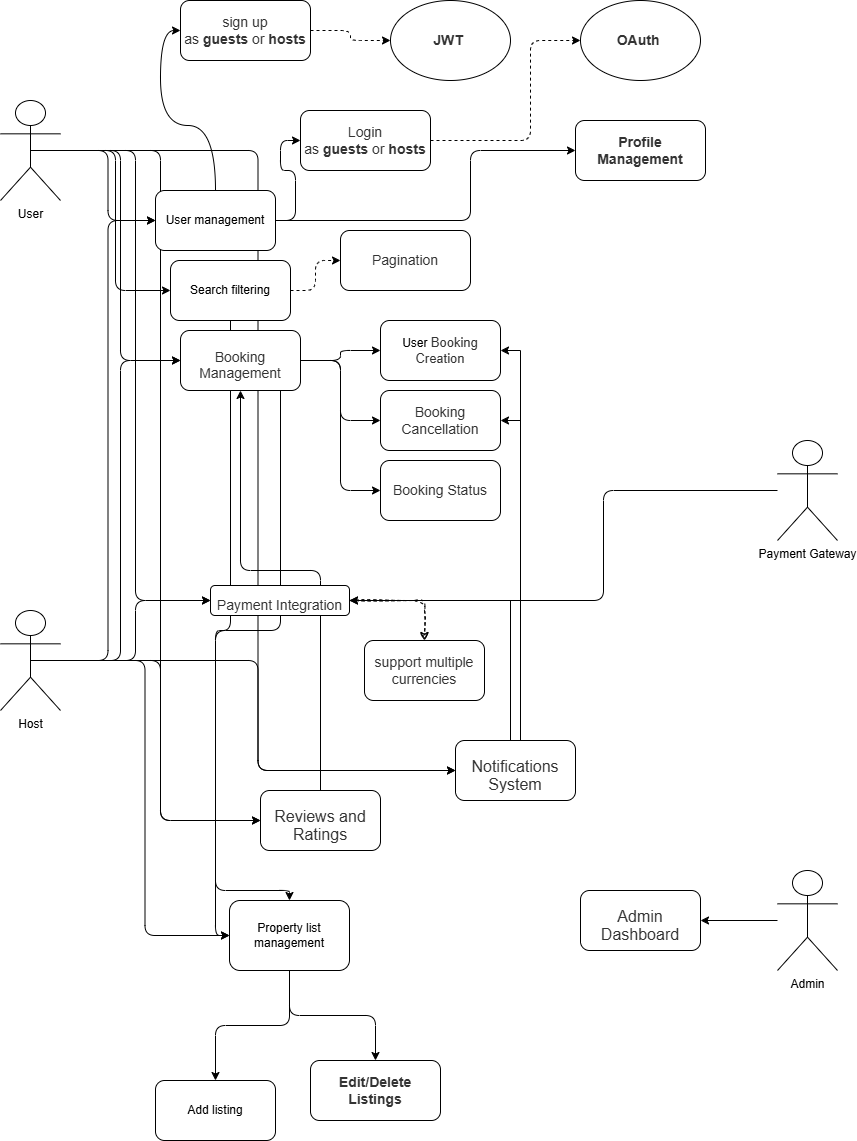

The diagram above was exported from draw.io. Its source (the exported page's mxGraphModel, read from the mxfile embedded in the PNG):
<mxGraphModel dx="1863" dy="1109" grid="1" gridSize="10" guides="1" tooltips="1" connect="1" arrows="1" fold="1" page="1" pageScale="1" pageWidth="827" pageHeight="1169" background="#FFFFFF" math="0" shadow="0">
  <root>
    <mxCell id="0" />
    <mxCell id="1" parent="0" />
    <mxCell id="ERW3KUnwM-NbH_cCMKoB-70" style="edgeStyle=orthogonalEdgeStyle;rounded=1;orthogonalLoop=1;jettySize=auto;html=1;entryX=0;entryY=0.5;entryDx=0;entryDy=0;curved=0;" edge="1" parent="1" source="ERW3KUnwM-NbH_cCMKoB-1" target="ERW3KUnwM-NbH_cCMKoB-68">
      <mxGeometry relative="1" as="geometry" />
    </mxCell>
    <mxCell id="ERW3KUnwM-NbH_cCMKoB-67" style="edgeStyle=orthogonalEdgeStyle;rounded=1;orthogonalLoop=1;jettySize=auto;html=1;entryX=0.5;entryY=1;entryDx=0;entryDy=0;curved=0;" edge="1" parent="1" source="ERW3KUnwM-NbH_cCMKoB-59" target="ERW3KUnwM-NbH_cCMKoB-35">
      <mxGeometry relative="1" as="geometry">
        <Array as="points">
          <mxPoint x="370" y="570" />
          <mxPoint x="290" y="570" />
        </Array>
      </mxGeometry>
    </mxCell>
    <mxCell id="ERW3KUnwM-NbH_cCMKoB-54" style="edgeStyle=orthogonalEdgeStyle;rounded=1;orthogonalLoop=1;jettySize=auto;html=1;entryX=0;entryY=0.5;entryDx=0;entryDy=0;curved=0;" edge="1" parent="1" source="ERW3KUnwM-NbH_cCMKoB-3" target="ERW3KUnwM-NbH_cCMKoB-52">
      <mxGeometry relative="1" as="geometry" />
    </mxCell>
    <mxCell id="ERW3KUnwM-NbH_cCMKoB-53" style="edgeStyle=orthogonalEdgeStyle;rounded=1;orthogonalLoop=1;jettySize=auto;html=1;entryX=0;entryY=0.5;entryDx=0;entryDy=0;curved=0;" edge="1" parent="1" source="ERW3KUnwM-NbH_cCMKoB-1" target="ERW3KUnwM-NbH_cCMKoB-52">
      <mxGeometry relative="1" as="geometry" />
    </mxCell>
    <mxCell id="ERW3KUnwM-NbH_cCMKoB-7" style="edgeStyle=orthogonalEdgeStyle;rounded=1;orthogonalLoop=1;jettySize=auto;html=1;exitX=0.5;exitY=0.5;exitDx=0;exitDy=0;exitPerimeter=0;entryX=0;entryY=0.5;entryDx=0;entryDy=0;curved=0;" edge="1" parent="1" source="ERW3KUnwM-NbH_cCMKoB-1" target="ERW3KUnwM-NbH_cCMKoB-6">
      <mxGeometry relative="1" as="geometry" />
    </mxCell>
    <mxCell id="ERW3KUnwM-NbH_cCMKoB-29" style="edgeStyle=orthogonalEdgeStyle;rounded=1;orthogonalLoop=1;jettySize=auto;html=1;exitX=0.5;exitY=0.5;exitDx=0;exitDy=0;exitPerimeter=0;entryX=0;entryY=0.5;entryDx=0;entryDy=0;curved=0;" edge="1" parent="1" source="ERW3KUnwM-NbH_cCMKoB-1" target="ERW3KUnwM-NbH_cCMKoB-28">
      <mxGeometry relative="1" as="geometry" />
    </mxCell>
    <mxCell id="ERW3KUnwM-NbH_cCMKoB-36" style="edgeStyle=orthogonalEdgeStyle;rounded=1;orthogonalLoop=1;jettySize=auto;html=1;entryX=0;entryY=0.5;entryDx=0;entryDy=0;curved=0;" edge="1" parent="1" source="ERW3KUnwM-NbH_cCMKoB-1" target="ERW3KUnwM-NbH_cCMKoB-35">
      <mxGeometry relative="1" as="geometry" />
    </mxCell>
    <mxCell id="ERW3KUnwM-NbH_cCMKoB-65" style="edgeStyle=orthogonalEdgeStyle;rounded=1;orthogonalLoop=1;jettySize=auto;html=1;entryX=0;entryY=0.5;entryDx=0;entryDy=0;curved=0;" edge="1" parent="1" source="ERW3KUnwM-NbH_cCMKoB-1" target="ERW3KUnwM-NbH_cCMKoB-59">
      <mxGeometry relative="1" as="geometry" />
    </mxCell>
    <mxCell id="ERW3KUnwM-NbH_cCMKoB-1" value="User" style="shape=umlActor;verticalLabelPosition=bottom;verticalAlign=top;html=1;outlineConnect=0;rounded=1;" vertex="1" parent="1">
      <mxGeometry x="50" y="100" width="60" height="100" as="geometry" />
    </mxCell>
    <mxCell id="ERW3KUnwM-NbH_cCMKoB-11" style="edgeStyle=orthogonalEdgeStyle;rounded=1;orthogonalLoop=1;jettySize=auto;html=1;exitX=0.5;exitY=0.5;exitDx=0;exitDy=0;exitPerimeter=0;entryX=0;entryY=0.5;entryDx=0;entryDy=0;curved=0;" edge="1" parent="1" source="ERW3KUnwM-NbH_cCMKoB-3" target="ERW3KUnwM-NbH_cCMKoB-6">
      <mxGeometry relative="1" as="geometry" />
    </mxCell>
    <mxCell id="ERW3KUnwM-NbH_cCMKoB-23" style="edgeStyle=orthogonalEdgeStyle;rounded=1;orthogonalLoop=1;jettySize=auto;html=1;entryX=0;entryY=0.5;entryDx=0;entryDy=0;curved=0;" edge="1" parent="1" source="ERW3KUnwM-NbH_cCMKoB-3" target="ERW3KUnwM-NbH_cCMKoB-22">
      <mxGeometry relative="1" as="geometry" />
    </mxCell>
    <mxCell id="ERW3KUnwM-NbH_cCMKoB-38" style="edgeStyle=orthogonalEdgeStyle;rounded=1;orthogonalLoop=1;jettySize=auto;html=1;entryX=0;entryY=0.5;entryDx=0;entryDy=0;curved=0;" edge="1" parent="1" source="ERW3KUnwM-NbH_cCMKoB-3" target="ERW3KUnwM-NbH_cCMKoB-35">
      <mxGeometry relative="1" as="geometry" />
    </mxCell>
    <mxCell id="ERW3KUnwM-NbH_cCMKoB-66" style="edgeStyle=orthogonalEdgeStyle;rounded=1;orthogonalLoop=1;jettySize=auto;html=1;entryX=0;entryY=0.5;entryDx=0;entryDy=0;curved=0;" edge="1" parent="1" source="ERW3KUnwM-NbH_cCMKoB-3" target="ERW3KUnwM-NbH_cCMKoB-59">
      <mxGeometry relative="1" as="geometry" />
    </mxCell>
    <mxCell id="ERW3KUnwM-NbH_cCMKoB-69" style="edgeStyle=orthogonalEdgeStyle;rounded=1;orthogonalLoop=1;jettySize=auto;html=1;entryX=0;entryY=0.5;entryDx=0;entryDy=0;curved=0;" edge="1" parent="1" source="ERW3KUnwM-NbH_cCMKoB-3" target="ERW3KUnwM-NbH_cCMKoB-68">
      <mxGeometry relative="1" as="geometry" />
    </mxCell>
    <mxCell id="ERW3KUnwM-NbH_cCMKoB-3" value="Host" style="shape=umlActor;verticalLabelPosition=bottom;verticalAlign=top;html=1;outlineConnect=0;rounded=1;" vertex="1" parent="1">
      <mxGeometry x="50" y="610" width="60" height="100" as="geometry" />
    </mxCell>
    <mxCell id="ERW3KUnwM-NbH_cCMKoB-8" style="edgeStyle=orthogonalEdgeStyle;rounded=1;orthogonalLoop=1;jettySize=auto;html=1;curved=1;entryX=0;entryY=0.5;entryDx=0;entryDy=0;" edge="1" parent="1" source="ERW3KUnwM-NbH_cCMKoB-6" target="ERW3KUnwM-NbH_cCMKoB-10">
      <mxGeometry relative="1" as="geometry">
        <mxPoint x="400" y="50" as="targetPoint" />
      </mxGeometry>
    </mxCell>
    <mxCell id="ERW3KUnwM-NbH_cCMKoB-16" style="edgeStyle=orthogonalEdgeStyle;rounded=1;orthogonalLoop=1;jettySize=auto;html=1;entryX=0;entryY=0.5;entryDx=0;entryDy=0;curved=0;" edge="1" parent="1" source="ERW3KUnwM-NbH_cCMKoB-6" target="ERW3KUnwM-NbH_cCMKoB-15">
      <mxGeometry relative="1" as="geometry" />
    </mxCell>
    <mxCell id="ERW3KUnwM-NbH_cCMKoB-21" style="edgeStyle=orthogonalEdgeStyle;rounded=1;orthogonalLoop=1;jettySize=auto;html=1;entryX=0;entryY=0.5;entryDx=0;entryDy=0;curved=0;" edge="1" parent="1" source="ERW3KUnwM-NbH_cCMKoB-6" target="ERW3KUnwM-NbH_cCMKoB-20">
      <mxGeometry relative="1" as="geometry">
        <Array as="points">
          <mxPoint x="520" y="220" />
          <mxPoint x="520" y="150" />
        </Array>
      </mxGeometry>
    </mxCell>
    <mxCell id="ERW3KUnwM-NbH_cCMKoB-6" value="User management" style="rounded=1;whiteSpace=wrap;html=1;" vertex="1" parent="1">
      <mxGeometry x="205" y="190" width="120" height="60" as="geometry" />
    </mxCell>
    <mxCell id="ERW3KUnwM-NbH_cCMKoB-14" style="edgeStyle=orthogonalEdgeStyle;rounded=1;orthogonalLoop=1;jettySize=auto;html=1;entryX=0;entryY=0.5;entryDx=0;entryDy=0;dashed=1;" edge="1" parent="1" source="ERW3KUnwM-NbH_cCMKoB-10" target="ERW3KUnwM-NbH_cCMKoB-13">
      <mxGeometry relative="1" as="geometry" />
    </mxCell>
    <mxCell id="ERW3KUnwM-NbH_cCMKoB-10" value="&lt;span style=&quot;color: rgb(51, 51, 51); font-family: aktiv-grotesk, sans-serif; font-size: 14px; text-align: left; background-color: rgb(255, 255, 255);&quot;&gt;sign up as&amp;nbsp;&lt;/span&gt;&lt;strong style=&quot;box-sizing: border-box; color: rgb(51, 51, 51); font-family: aktiv-grotesk, sans-serif; font-size: 14px; text-align: left; background-color: rgb(255, 255, 255);&quot;&gt;guests&lt;/strong&gt;&lt;span style=&quot;color: rgb(51, 51, 51); font-family: aktiv-grotesk, sans-serif; font-size: 14px; text-align: left; background-color: rgb(255, 255, 255);&quot;&gt;&amp;nbsp;or&amp;nbsp;&lt;/span&gt;&lt;strong style=&quot;box-sizing: border-box; color: rgb(51, 51, 51); font-family: aktiv-grotesk, sans-serif; font-size: 14px; text-align: left; background-color: rgb(255, 255, 255);&quot;&gt;hosts&lt;/strong&gt;" style="rounded=1;whiteSpace=wrap;html=1;" vertex="1" parent="1">
      <mxGeometry x="230" width="130" height="60" as="geometry" />
    </mxCell>
    <mxCell id="ERW3KUnwM-NbH_cCMKoB-13" value="&lt;strong style=&quot;box-sizing: border-box; color: rgb(51, 51, 51); font-family: aktiv-grotesk, sans-serif; font-size: 14px; text-align: left; background-color: rgb(255, 255, 255);&quot;&gt;JWT&amp;nbsp;&lt;/strong&gt;" style="ellipse;whiteSpace=wrap;html=1;rounded=1;" vertex="1" parent="1">
      <mxGeometry x="440" width="120" height="80" as="geometry" />
    </mxCell>
    <mxCell id="ERW3KUnwM-NbH_cCMKoB-19" style="edgeStyle=orthogonalEdgeStyle;rounded=1;orthogonalLoop=1;jettySize=auto;html=1;entryX=0;entryY=0.5;entryDx=0;entryDy=0;dashed=1;" edge="1" parent="1" source="ERW3KUnwM-NbH_cCMKoB-15" target="ERW3KUnwM-NbH_cCMKoB-17">
      <mxGeometry relative="1" as="geometry">
        <Array as="points">
          <mxPoint x="580" y="140" />
          <mxPoint x="580" y="40" />
        </Array>
      </mxGeometry>
    </mxCell>
    <mxCell id="ERW3KUnwM-NbH_cCMKoB-15" value="&lt;span style=&quot;color: rgb(51, 51, 51); font-family: aktiv-grotesk, sans-serif; font-size: 14px; text-align: left; background-color: rgb(255, 255, 255);&quot;&gt;Login as&amp;nbsp;&lt;/span&gt;&lt;strong style=&quot;box-sizing: border-box; color: rgb(51, 51, 51); font-family: aktiv-grotesk, sans-serif; font-size: 14px; text-align: left; background-color: rgb(255, 255, 255);&quot;&gt;guests&lt;/strong&gt;&lt;span style=&quot;color: rgb(51, 51, 51); font-family: aktiv-grotesk, sans-serif; font-size: 14px; text-align: left; background-color: rgb(255, 255, 255);&quot;&gt;&amp;nbsp;or&amp;nbsp;&lt;/span&gt;&lt;strong style=&quot;box-sizing: border-box; color: rgb(51, 51, 51); font-family: aktiv-grotesk, sans-serif; font-size: 14px; text-align: left; background-color: rgb(255, 255, 255);&quot;&gt;hosts&lt;/strong&gt;" style="rounded=1;whiteSpace=wrap;html=1;" vertex="1" parent="1">
      <mxGeometry x="350" y="110" width="130" height="60" as="geometry" />
    </mxCell>
    <mxCell id="ERW3KUnwM-NbH_cCMKoB-17" value="&lt;strong style=&quot;box-sizing: border-box; color: rgb(51, 51, 51); font-family: aktiv-grotesk, sans-serif; font-size: 14px; text-align: left; background-color: rgb(255, 255, 255);&quot;&gt;OAuth&lt;/strong&gt;&lt;span style=&quot;color: rgb(51, 51, 51); font-family: aktiv-grotesk, sans-serif; font-size: 14px; text-align: left; background-color: rgb(255, 255, 255);&quot;&gt;&amp;nbsp;&lt;/span&gt;" style="ellipse;whiteSpace=wrap;html=1;rounded=1;" vertex="1" parent="1">
      <mxGeometry x="630" width="120" height="80" as="geometry" />
    </mxCell>
    <mxCell id="ERW3KUnwM-NbH_cCMKoB-20" value="&lt;strong style=&quot;box-sizing: border-box; color: rgb(51, 51, 51); font-family: aktiv-grotesk, sans-serif; font-size: 14px; text-align: left; background-color: rgb(255, 255, 255);&quot;&gt;Profile Management&lt;/strong&gt;" style="rounded=1;whiteSpace=wrap;html=1;" vertex="1" parent="1">
      <mxGeometry x="625" y="120" width="130" height="60" as="geometry" />
    </mxCell>
    <mxCell id="ERW3KUnwM-NbH_cCMKoB-26" style="edgeStyle=orthogonalEdgeStyle;rounded=1;orthogonalLoop=1;jettySize=auto;html=1;entryX=0.5;entryY=0;entryDx=0;entryDy=0;curved=0;" edge="1" parent="1" source="ERW3KUnwM-NbH_cCMKoB-22" target="ERW3KUnwM-NbH_cCMKoB-25">
      <mxGeometry relative="1" as="geometry" />
    </mxCell>
    <mxCell id="ERW3KUnwM-NbH_cCMKoB-27" style="edgeStyle=orthogonalEdgeStyle;rounded=1;orthogonalLoop=1;jettySize=auto;html=1;entryX=0.5;entryY=0;entryDx=0;entryDy=0;curved=0;" edge="1" parent="1" source="ERW3KUnwM-NbH_cCMKoB-22" target="ERW3KUnwM-NbH_cCMKoB-24">
      <mxGeometry relative="1" as="geometry" />
    </mxCell>
    <mxCell id="ERW3KUnwM-NbH_cCMKoB-22" value="Property list management" style="rounded=1;whiteSpace=wrap;html=1;" vertex="1" parent="1">
      <mxGeometry x="279" y="900" width="120" height="70" as="geometry" />
    </mxCell>
    <mxCell id="ERW3KUnwM-NbH_cCMKoB-24" value="&lt;strong style=&quot;box-sizing: border-box; color: rgb(51, 51, 51); font-family: aktiv-grotesk, sans-serif; font-size: 14px; text-align: left; background-color: rgb(255, 255, 255);&quot;&gt;Edit/Delete Listings&lt;/strong&gt;" style="rounded=1;whiteSpace=wrap;html=1;" vertex="1" parent="1">
      <mxGeometry x="360" y="1060" width="130" height="60" as="geometry" />
    </mxCell>
    <mxCell id="ERW3KUnwM-NbH_cCMKoB-25" value="Add listing" style="rounded=1;whiteSpace=wrap;html=1;" vertex="1" parent="1">
      <mxGeometry x="205" y="1080" width="120" height="60" as="geometry" />
    </mxCell>
    <mxCell id="ERW3KUnwM-NbH_cCMKoB-30" style="edgeStyle=orthogonalEdgeStyle;rounded=1;orthogonalLoop=1;jettySize=auto;html=1;dashed=1;entryX=0;entryY=0.5;entryDx=0;entryDy=0;" edge="1" parent="1" source="ERW3KUnwM-NbH_cCMKoB-28" target="ERW3KUnwM-NbH_cCMKoB-31">
      <mxGeometry relative="1" as="geometry">
        <mxPoint x="470" y="290" as="targetPoint" />
      </mxGeometry>
    </mxCell>
    <mxCell id="ERW3KUnwM-NbH_cCMKoB-33" style="edgeStyle=orthogonalEdgeStyle;rounded=1;orthogonalLoop=1;jettySize=auto;html=1;entryX=0.5;entryY=0;entryDx=0;entryDy=0;curved=0;" edge="1" parent="1" source="ERW3KUnwM-NbH_cCMKoB-35" target="ERW3KUnwM-NbH_cCMKoB-22">
      <mxGeometry relative="1" as="geometry">
        <Array as="points">
          <mxPoint x="330" y="630" />
          <mxPoint x="265" y="630" />
          <mxPoint x="265" y="890" />
          <mxPoint x="339" y="890" />
        </Array>
      </mxGeometry>
    </mxCell>
    <mxCell id="ERW3KUnwM-NbH_cCMKoB-47" style="edgeStyle=orthogonalEdgeStyle;rounded=1;orthogonalLoop=1;jettySize=auto;html=1;curved=0;" edge="1" parent="1" source="ERW3KUnwM-NbH_cCMKoB-28" target="ERW3KUnwM-NbH_cCMKoB-22">
      <mxGeometry relative="1" as="geometry">
        <Array as="points">
          <mxPoint x="280" y="630" />
          <mxPoint x="265" y="630" />
        </Array>
      </mxGeometry>
    </mxCell>
    <mxCell id="ERW3KUnwM-NbH_cCMKoB-28" value="Search filtering" style="rounded=1;whiteSpace=wrap;html=1;" vertex="1" parent="1">
      <mxGeometry x="220" y="260" width="120" height="60" as="geometry" />
    </mxCell>
    <mxCell id="ERW3KUnwM-NbH_cCMKoB-31" value="&lt;div style=&quot;text-align: left;&quot;&gt;&lt;font face=&quot;aktiv-grotesk, sans-serif&quot; color=&quot;#333333&quot;&gt;&lt;span style=&quot;font-size: 14px; background-color: rgb(255, 255, 255);&quot;&gt;Pagination&lt;/span&gt;&lt;/font&gt;&lt;/div&gt;" style="rounded=1;whiteSpace=wrap;html=1;" vertex="1" parent="1">
      <mxGeometry x="390" y="230" width="130" height="60" as="geometry" />
    </mxCell>
    <mxCell id="ERW3KUnwM-NbH_cCMKoB-42" style="edgeStyle=orthogonalEdgeStyle;rounded=1;orthogonalLoop=1;jettySize=auto;html=1;entryX=0;entryY=0.5;entryDx=0;entryDy=0;curved=0;" edge="1" parent="1" source="ERW3KUnwM-NbH_cCMKoB-35" target="ERW3KUnwM-NbH_cCMKoB-39">
      <mxGeometry relative="1" as="geometry" />
    </mxCell>
    <mxCell id="ERW3KUnwM-NbH_cCMKoB-43" style="edgeStyle=orthogonalEdgeStyle;rounded=1;orthogonalLoop=1;jettySize=auto;html=1;entryX=0;entryY=0.5;entryDx=0;entryDy=0;curved=0;" edge="1" parent="1" source="ERW3KUnwM-NbH_cCMKoB-35" target="ERW3KUnwM-NbH_cCMKoB-41">
      <mxGeometry relative="1" as="geometry" />
    </mxCell>
    <mxCell id="ERW3KUnwM-NbH_cCMKoB-45" style="edgeStyle=orthogonalEdgeStyle;rounded=1;orthogonalLoop=1;jettySize=auto;html=1;entryX=0;entryY=0.5;entryDx=0;entryDy=0;curved=0;" edge="1" parent="1" source="ERW3KUnwM-NbH_cCMKoB-35" target="ERW3KUnwM-NbH_cCMKoB-40">
      <mxGeometry relative="1" as="geometry" />
    </mxCell>
    <mxCell id="ERW3KUnwM-NbH_cCMKoB-39" value="User&amp;nbsp;&lt;span style=&quot;box-sizing: border-box; color: rgb(51, 51, 51); font-family: aktiv-grotesk, sans-serif; text-align: left; background-color: rgb(255, 255, 255);&quot;&gt;&lt;font style=&quot;font-size: 13px;&quot;&gt;Booking Creation&lt;/font&gt;&lt;/span&gt;" style="rounded=1;whiteSpace=wrap;html=1;" vertex="1" parent="1">
      <mxGeometry x="430" y="320" width="120" height="60" as="geometry" />
    </mxCell>
    <mxCell id="ERW3KUnwM-NbH_cCMKoB-40" value="&lt;span style=&quot;box-sizing: border-box; color: rgb(51, 51, 51); font-family: aktiv-grotesk, sans-serif; font-size: 14px; text-align: left; background-color: rgb(255, 255, 255);&quot;&gt;Booking Cancellation&lt;/span&gt;" style="rounded=1;whiteSpace=wrap;html=1;" vertex="1" parent="1">
      <mxGeometry x="430" y="390" width="120" height="60" as="geometry" />
    </mxCell>
    <mxCell id="ERW3KUnwM-NbH_cCMKoB-41" value="&lt;span style=&quot;box-sizing: border-box; color: rgb(51, 51, 51); font-family: aktiv-grotesk, sans-serif; font-size: 14px; text-align: left; background-color: rgb(255, 255, 255);&quot;&gt;Booking Status&lt;/span&gt;" style="rounded=1;whiteSpace=wrap;html=1;" vertex="1" parent="1">
      <mxGeometry x="430" y="460" width="120" height="60" as="geometry" />
    </mxCell>
    <mxCell id="ERW3KUnwM-NbH_cCMKoB-35" value="&lt;h3 style=&quot;box-sizing: border-box; font-family: aktiv-grotesk, sans-serif; line-height: 1.1; color: rgb(51, 51, 51); margin-top: 30px; margin-bottom: 20px; background-color: rgb(255, 255, 255);&quot;&gt;&lt;span style=&quot;box-sizing: border-box; font-weight: normal;&quot;&gt;&lt;font style=&quot;font-size: 14px;&quot;&gt;Booking Management&lt;/font&gt;&lt;/span&gt;&lt;/h3&gt;" style="rounded=1;whiteSpace=wrap;html=1;align=center;" vertex="1" parent="1">
      <mxGeometry x="230" y="330" width="120" height="60" as="geometry" />
    </mxCell>
    <mxCell id="ERW3KUnwM-NbH_cCMKoB-55" style="edgeStyle=orthogonalEdgeStyle;rounded=1;orthogonalLoop=1;jettySize=auto;html=1;entryX=1;entryY=0.5;entryDx=0;entryDy=0;curved=0;" edge="1" parent="1" source="ERW3KUnwM-NbH_cCMKoB-49" target="ERW3KUnwM-NbH_cCMKoB-52">
      <mxGeometry relative="1" as="geometry">
        <Array as="points">
          <mxPoint x="653" y="490" />
          <mxPoint x="653" y="600" />
        </Array>
      </mxGeometry>
    </mxCell>
    <mxCell id="ERW3KUnwM-NbH_cCMKoB-49" value="Payment Gateway" style="shape=umlActor;verticalLabelPosition=bottom;verticalAlign=top;html=1;outlineConnect=0;rounded=1;" vertex="1" parent="1">
      <mxGeometry x="827" y="440" width="60" height="100" as="geometry" />
    </mxCell>
    <mxCell id="ERW3KUnwM-NbH_cCMKoB-57" style="edgeStyle=orthogonalEdgeStyle;rounded=1;sketch=1;hachureGap=4;jiggle=2;curveFitting=1;orthogonalLoop=1;jettySize=auto;html=1;fontFamily=Architects Daughter;fontSource=https%3A%2F%2Ffonts.googleapis.com%2Fcss%3Ffamily%3DArchitects%2BDaughter;dashed=1;entryX=0.5;entryY=0;entryDx=0;entryDy=0;" edge="1" parent="1" source="ERW3KUnwM-NbH_cCMKoB-52" target="ERW3KUnwM-NbH_cCMKoB-58">
      <mxGeometry relative="1" as="geometry">
        <mxPoint x="530" y="690" as="targetPoint" />
      </mxGeometry>
    </mxCell>
    <mxCell id="ERW3KUnwM-NbH_cCMKoB-52" value="&lt;h3 style=&quot;box-sizing: border-box; font-family: aktiv-grotesk, sans-serif; line-height: 1.1; color: rgb(51, 51, 51); margin-top: 30px; margin-bottom: 20px; background-color: rgb(255, 255, 255);&quot;&gt;&lt;span style=&quot;box-sizing: border-box; font-weight: normal;&quot;&gt;&lt;font style=&quot;font-size: 14px;&quot;&gt;Payment Integration&lt;/font&gt;&lt;/span&gt;&lt;/h3&gt;" style="rounded=1;whiteSpace=wrap;html=1;align=center;" vertex="1" parent="1">
      <mxGeometry x="260" y="585" width="139" height="30" as="geometry" />
    </mxCell>
    <mxCell id="ERW3KUnwM-NbH_cCMKoB-58" value="&lt;span style=&quot;color: rgb(51, 51, 51); font-family: aktiv-grotesk, sans-serif; font-size: 14px; text-align: left; background-color: rgb(255, 255, 255);&quot;&gt;support multiple currencies&lt;/span&gt;" style="rounded=1;whiteSpace=wrap;html=1;" vertex="1" parent="1">
      <mxGeometry x="414" y="640" width="120" height="60" as="geometry" />
    </mxCell>
    <mxCell id="ERW3KUnwM-NbH_cCMKoB-59" value="&lt;h3 style=&quot;box-sizing: border-box; font-family: aktiv-grotesk, sans-serif; line-height: 1.1; color: rgb(51, 51, 51); margin-top: 30px; margin-bottom: 20px; background-color: rgb(255, 255, 255);&quot;&gt;&lt;span style=&quot;box-sizing: border-box; font-weight: normal;&quot;&gt;&lt;font style=&quot;font-size: 16px;&quot;&gt;Reviews and Ratings&lt;/font&gt;&lt;/span&gt;&lt;/h3&gt;" style="rounded=1;whiteSpace=wrap;html=1;align=center;" vertex="1" parent="1">
      <mxGeometry x="310" y="790" width="120" height="60" as="geometry" />
    </mxCell>
    <mxCell id="ERW3KUnwM-NbH_cCMKoB-71" style="edgeStyle=orthogonalEdgeStyle;rounded=0;orthogonalLoop=1;jettySize=auto;html=1;entryX=1;entryY=0.5;entryDx=0;entryDy=0;" edge="1" parent="1" source="ERW3KUnwM-NbH_cCMKoB-68" target="ERW3KUnwM-NbH_cCMKoB-52">
      <mxGeometry relative="1" as="geometry">
        <Array as="points">
          <mxPoint x="560" y="600" />
        </Array>
      </mxGeometry>
    </mxCell>
    <mxCell id="ERW3KUnwM-NbH_cCMKoB-72" style="edgeStyle=orthogonalEdgeStyle;rounded=0;orthogonalLoop=1;jettySize=auto;html=1;entryX=1;entryY=0.5;entryDx=0;entryDy=0;" edge="1" parent="1" source="ERW3KUnwM-NbH_cCMKoB-68" target="ERW3KUnwM-NbH_cCMKoB-39">
      <mxGeometry relative="1" as="geometry">
        <Array as="points">
          <mxPoint x="570" y="350" />
        </Array>
      </mxGeometry>
    </mxCell>
    <mxCell id="ERW3KUnwM-NbH_cCMKoB-73" style="edgeStyle=orthogonalEdgeStyle;rounded=0;orthogonalLoop=1;jettySize=auto;html=1;entryX=1;entryY=0.5;entryDx=0;entryDy=0;" edge="1" parent="1" source="ERW3KUnwM-NbH_cCMKoB-68" target="ERW3KUnwM-NbH_cCMKoB-40">
      <mxGeometry relative="1" as="geometry">
        <Array as="points">
          <mxPoint x="570" y="420" />
        </Array>
      </mxGeometry>
    </mxCell>
    <mxCell id="ERW3KUnwM-NbH_cCMKoB-68" value="&lt;h3 style=&quot;box-sizing: border-box; font-family: aktiv-grotesk, sans-serif; line-height: 1.1; color: rgb(51, 51, 51); margin-top: 30px; margin-bottom: 20px; background-color: rgb(255, 255, 255);&quot;&gt;&lt;span style=&quot;box-sizing: border-box; font-weight: normal;&quot;&gt;&lt;font style=&quot;font-size: 16px;&quot;&gt;Notifications System&lt;/font&gt;&lt;/span&gt;&lt;/h3&gt;" style="rounded=1;whiteSpace=wrap;html=1;align=center;" vertex="1" parent="1">
      <mxGeometry x="505" y="740" width="120" height="60" as="geometry" />
    </mxCell>
    <mxCell id="ERW3KUnwM-NbH_cCMKoB-76" style="edgeStyle=orthogonalEdgeStyle;rounded=0;orthogonalLoop=1;jettySize=auto;html=1;entryX=1;entryY=0.5;entryDx=0;entryDy=0;" edge="1" parent="1" source="ERW3KUnwM-NbH_cCMKoB-74" target="ERW3KUnwM-NbH_cCMKoB-75">
      <mxGeometry relative="1" as="geometry" />
    </mxCell>
    <mxCell id="ERW3KUnwM-NbH_cCMKoB-74" value="Admin" style="shape=umlActor;verticalLabelPosition=bottom;verticalAlign=top;html=1;outlineConnect=0;rounded=1;" vertex="1" parent="1">
      <mxGeometry x="827" y="870" width="60" height="100" as="geometry" />
    </mxCell>
    <mxCell id="ERW3KUnwM-NbH_cCMKoB-75" value="&lt;h3 style=&quot;box-sizing: border-box; font-family: aktiv-grotesk, sans-serif; line-height: 1.1; color: rgb(51, 51, 51); margin-top: 30px; margin-bottom: 20px; background-color: rgb(255, 255, 255);&quot;&gt;&lt;span style=&quot;box-sizing: border-box; font-weight: normal;&quot;&gt;&lt;font style=&quot;font-size: 16px;&quot;&gt;Admin Dashboard&lt;/font&gt;&lt;/span&gt;&lt;/h3&gt;" style="rounded=1;whiteSpace=wrap;html=1;align=center;" vertex="1" parent="1">
      <mxGeometry x="630" y="890" width="120" height="60" as="geometry" />
    </mxCell>
  </root>
</mxGraphModel>